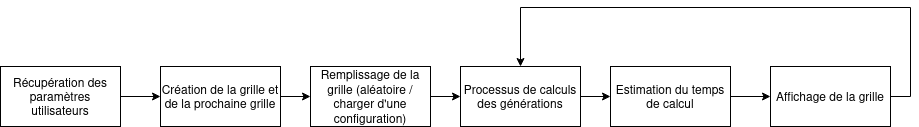

The diagram above was exported from draw.io. Its source (the exported page's mxGraphModel, read from the mxfile embedded in the PNG):
<mxGraphModel dx="2827" dy="1285" grid="1" gridSize="10" guides="1" tooltips="1" connect="1" arrows="1" fold="1" page="1" pageScale="1" pageWidth="827" pageHeight="1169" math="0" shadow="0">
  <root>
    <mxCell id="0" />
    <mxCell id="1" parent="0" />
    <mxCell id="i7I0qFByVuXEiF-UQHxm-3" edge="1" parent="1" source="i7I0qFByVuXEiF-UQHxm-1" style="edgeStyle=orthogonalEdgeStyle;rounded=0;orthogonalLoop=1;jettySize=auto;html=1;exitX=1;exitY=0.5;exitDx=0;exitDy=0;" target="i7I0qFByVuXEiF-UQHxm-2">
      <mxGeometry relative="1" as="geometry" />
    </mxCell>
    <mxCell id="i7I0qFByVuXEiF-UQHxm-1" parent="1" style="rounded=0;whiteSpace=wrap;html=1;" value="Récupération des paramètres utilisateurs" vertex="1">
      <mxGeometry height="60" width="120" x="-180" y="460" as="geometry" />
    </mxCell>
    <mxCell id="i7I0qFByVuXEiF-UQHxm-5" edge="1" parent="1" source="i7I0qFByVuXEiF-UQHxm-2" style="edgeStyle=orthogonalEdgeStyle;rounded=0;orthogonalLoop=1;jettySize=auto;html=1;exitX=1;exitY=0.5;exitDx=0;exitDy=0;entryX=0;entryY=0.5;entryDx=0;entryDy=0;" target="i7I0qFByVuXEiF-UQHxm-4">
      <mxGeometry relative="1" as="geometry" />
    </mxCell>
    <mxCell id="i7I0qFByVuXEiF-UQHxm-2" parent="1" style="rounded=0;whiteSpace=wrap;html=1;" value="Création de la grille et de la prochaine grille" vertex="1">
      <mxGeometry height="60" width="120" x="-20" y="460" as="geometry" />
    </mxCell>
    <mxCell id="i7I0qFByVuXEiF-UQHxm-7" edge="1" parent="1" source="i7I0qFByVuXEiF-UQHxm-4" style="edgeStyle=orthogonalEdgeStyle;rounded=0;orthogonalLoop=1;jettySize=auto;html=1;exitX=1;exitY=0.5;exitDx=0;exitDy=0;entryX=0;entryY=0.5;entryDx=0;entryDy=0;" target="i7I0qFByVuXEiF-UQHxm-6">
      <mxGeometry relative="1" as="geometry" />
    </mxCell>
    <mxCell id="i7I0qFByVuXEiF-UQHxm-4" parent="1" style="rounded=0;whiteSpace=wrap;html=1;" value="Remplissage de la grille (aléatoire / charger d'une configuration)" vertex="1">
      <mxGeometry height="60" width="120" x="130" y="460" as="geometry" />
    </mxCell>
    <mxCell id="i7I0qFByVuXEiF-UQHxm-12" edge="1" parent="1" source="i7I0qFByVuXEiF-UQHxm-6" style="edgeStyle=orthogonalEdgeStyle;rounded=0;orthogonalLoop=1;jettySize=auto;html=1;exitX=1;exitY=0.5;exitDx=0;exitDy=0;entryX=0;entryY=0.5;entryDx=0;entryDy=0;" target="i7I0qFByVuXEiF-UQHxm-11">
      <mxGeometry relative="1" as="geometry" />
    </mxCell>
    <mxCell id="i7I0qFByVuXEiF-UQHxm-6" parent="1" style="rounded=0;whiteSpace=wrap;html=1;" value="Processus de calculs des générations" vertex="1">
      <mxGeometry height="60" width="120" x="280" y="460" as="geometry" />
    </mxCell>
    <mxCell id="i7I0qFByVuXEiF-UQHxm-14" edge="1" parent="1" source="i7I0qFByVuXEiF-UQHxm-11" style="edgeStyle=orthogonalEdgeStyle;rounded=0;orthogonalLoop=1;jettySize=auto;html=1;exitX=1;exitY=0.5;exitDx=0;exitDy=0;entryX=0;entryY=0.5;entryDx=0;entryDy=0;" target="i7I0qFByVuXEiF-UQHxm-13">
      <mxGeometry relative="1" as="geometry" />
    </mxCell>
    <mxCell id="i7I0qFByVuXEiF-UQHxm-11" parent="1" style="rounded=0;whiteSpace=wrap;html=1;" value="Estimation du temps de calcul" vertex="1">
      <mxGeometry height="60" width="120" x="430" y="460" as="geometry" />
    </mxCell>
    <mxCell id="i7I0qFByVuXEiF-UQHxm-15" edge="1" parent="1" source="i7I0qFByVuXEiF-UQHxm-13" style="edgeStyle=orthogonalEdgeStyle;rounded=0;orthogonalLoop=1;jettySize=auto;html=1;exitX=1;exitY=0.5;exitDx=0;exitDy=0;entryX=0.5;entryY=0;entryDx=0;entryDy=0;" target="i7I0qFByVuXEiF-UQHxm-6">
      <mxGeometry relative="1" as="geometry">
        <Array as="points">
          <mxPoint x="730" y="490" />
          <mxPoint x="730" y="401" />
          <mxPoint x="340" y="401" />
        </Array>
        <mxPoint x="320" y="340" as="targetPoint" />
      </mxGeometry>
    </mxCell>
    <mxCell id="i7I0qFByVuXEiF-UQHxm-13" parent="1" style="rounded=0;whiteSpace=wrap;html=1;" value="Affichage de la grille" vertex="1">
      <mxGeometry height="60" width="120" x="590" y="460" as="geometry" />
    </mxCell>
  </root>
</mxGraphModel>